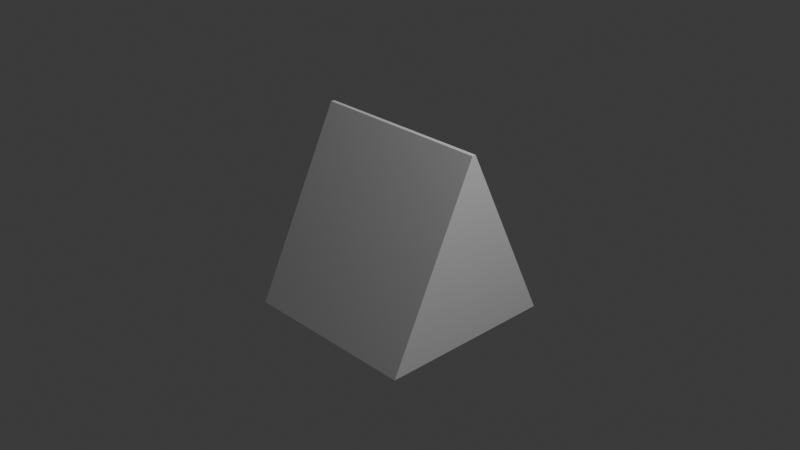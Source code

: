 # Source: 23.blend  (saved by Blender 5.1.29; exported with 4.5.12 LTS)
import bpy
from mathutils import Matrix  # noqa: F401  (used for matrix-valued properties, if any)

bpy.ops.wm.read_factory_settings(use_empty=True)
scene = bpy.context.scene
scene.name = 'Scene'

# ---- collections
col_collection = bpy.data.collections.new('Collection'); scene.collection.children.link(col_collection)

# ---- materials (node trees are filled in below, after node groups)
mat_material = bpy.data.materials.new('Material')
mat_material.alpha_threshold = 0.0
mat_material.use_backface_culling_lightprobe_volume = False
mat_material.roughness = 0.5
mat_material.line_color = (0.0, 0.0, 0.0, 1.0)

# ---- material node trees
mat_material.use_nodes = True; mat_material.node_tree.nodes.clear()
_N = mat_material.node_tree.nodes; _L = mat_material.node_tree.links
n0 = _N.new('ShaderNodeOutputMaterial'); n0.name = 'Material Output'; n0.location = (200, 100)
n1 = _N.new('ShaderNodeBsdfPrincipled'); n1.name = 'Principled BSDF'; n1.location = (-200, 100)
_L.new(n1.outputs[0], n0.inputs[0])
n0.is_active_output = True

# ---- world
world_world = bpy.data.worlds.new('World'); scene.world = world_world
world_world.use_nodes = True; world_world.node_tree.nodes.clear()
_N = world_world.node_tree.nodes; _L = world_world.node_tree.links
n0 = _N.new('ShaderNodeOutputWorld'); n0.name = 'World Output'; n0.location = (200, 100)
n1 = _N.new('ShaderNodeBackground'); n1.name = 'Background'; n1.location = (-200, 100)
n1.inputs[0].default_value = (0.05088, 0.05088, 0.05088, 1.0)
_L.new(n1.outputs[0], n0.inputs[0])
n0.is_active_output = True
world_world.color = (0.05088, 0.05088, 0.05088)
world_world.sun_shadow_jitter_overblur = 0.0

# ---- cameras
cam_camera = bpy.data.cameras.new('Camera')
cam_camera.clip_end = 100.0
cam_camera.ortho_scale = 7.314

# ---- lights
light_light = bpy.data.lights.new('Light', 'POINT')
light_light.energy = 1000.0
light_light.shadow_soft_size = 0.1

# ---- meshes
me_cube = bpy.data.meshes.new('Cube')
me_cube.from_pydata([(1.0, 0.02073, 1.0), (1.0, 1.0, -1.0), (1.0, -0.02073, 1.0), (1.0, -1.0, -1.0), (-1.0, 0.02073, 1.0), (-1.0, 1.0, -1.0), (-1.0, -0.02073, 1.0), (-1.0, -1.0, -1.0)], [], [(0, 4, 6, 2), (3, 2, 6, 7), (7, 6, 4, 5), (5, 1, 3, 7), (1, 0, 2, 3), (5, 4, 0, 1)])
_uv = me_cube.uv_layers.new(name='UVMap')
_uv.uv.foreach_set('vector', [0.625, 0.5, 0.875, 0.5, 0.875, 0.75, 0.625, 0.75, 0.375, 0.75, 0.625, 0.75, 0.625, 1.0, 0.375, 1.0, 0.375, 0.0, 0.625, 0.0, 0.625, 0.25, 0.375, 0.25, 0.125, 0.5, 0.375, 0.5, 0.375, 0.75, 0.125, 0.75, 0.375, 0.5, 0.625, 0.5, 0.625, 0.75, 0.375, 0.75, 0.375, 0.25, 0.625, 0.25, 0.625, 0.5, 0.375, 0.5])
me_cube.materials.append(mat_material)
me_cube.use_mirror_vertex_groups = False
me_cube.update()

# ---- objects
ob_cube = bpy.data.objects.new('Cube', me_cube)
ob_light = bpy.data.objects.new('Light', light_light)
ob_camera = bpy.data.objects.new('Camera', cam_camera)

# ---- transforms, parenting, visibility, modifiers, constraints
ob_cube.location = (0.0, 0.0, 0.0)
ob_cube.lock_rotations_4d = False
ob_cube.empty_display_type = 'ARROWS'
ob_cube.lineart.crease_threshold = 0.0
ob_light.location = (4.076, 1.005, 5.904)
ob_light.rotation_euler = (0.6503, 0.05522, 1.866)
ob_light.lock_rotations_4d = False
ob_light.empty_display_type = 'ARROWS'
ob_light.color = (0.0, 0.0, 0.0, 0.0)
ob_light.lineart.crease_threshold = 0.0
ob_camera.location = (7.359, -6.926, 4.958)
ob_camera.rotation_euler = (1.109, 0.0, 0.8149)
ob_camera.lock_rotations_4d = False
ob_camera.empty_display_type = 'ARROWS'
ob_camera.color = (0.0, 0.0, 0.0, 0.0)
ob_camera.display_type = 'WIRE'
ob_camera.lineart.crease_threshold = 0.0

# ---- collection membership
col_collection.objects.link(ob_cube)
col_collection.objects.link(ob_light)
col_collection.objects.link(ob_camera)

# ---- scene / render settings (as saved in the file)
scene.camera = ob_camera
scene.frame_start = 1; scene.frame_end = 250; scene.frame_set(1)
scene.render.engine = 'BLENDER_EEVEE_NEXT'
scene.render.bake_bias = 0.0
scene.render.bake_samples = 0
scene.cycles.sampling_pattern = 'TABULATED_SOBOL'
scene.eevee.use_volume_custom_range = False
bpy.context.view_layer.update()

